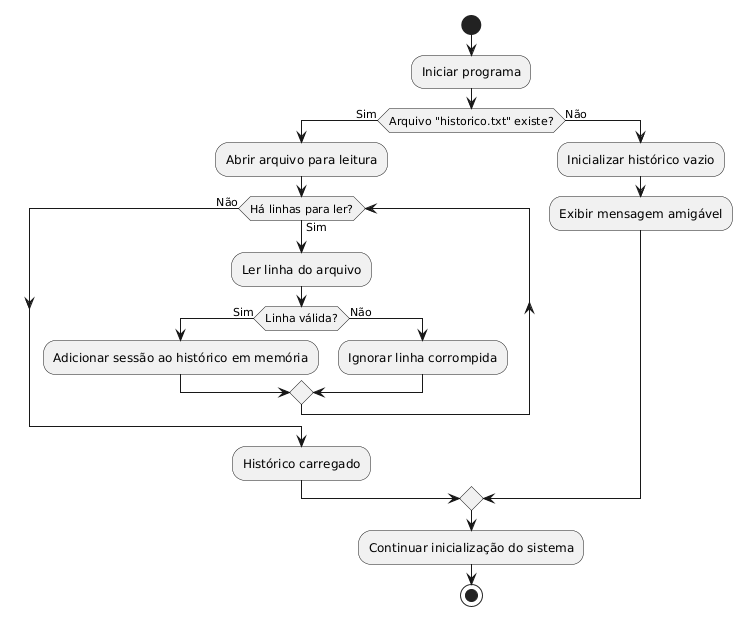

The diagram above was rendered by PlantUML. Its source (embedded in the PNG):
@startuml
skinparam linetype ortho

start

:Iniciar programa;

if (Arquivo "historico.txt" existe?) then (Sim)

  :Abrir arquivo para leitura;

  while (Há linhas para ler?) is (Sim)

    :Ler linha do arquivo;

    if (Linha válida?) then (Sim)
      :Adicionar sessão ao histórico em memória;
    else (Não)
      :Ignorar linha corrompida;
    endif

  endwhile (Não)

  :Histórico carregado;

else (Não)
  :Inicializar histórico vazio;
  :Exibir mensagem amigável;
endif

:Continuar inicialização do sistema;

stop
@enduml